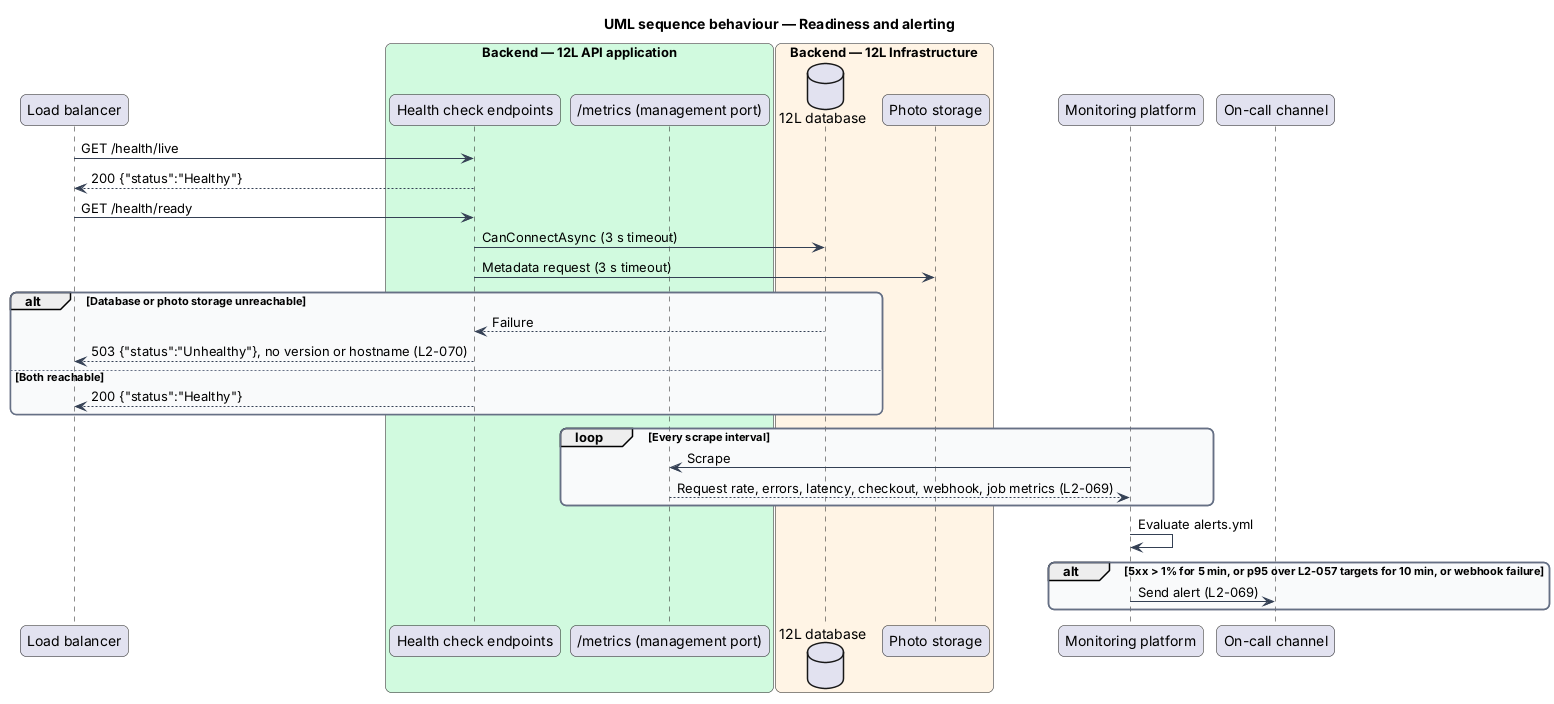

The diagram above was rendered by PlantUML. Its source (embedded in the PNG):
@startuml
title UML sequence behaviour — Readiness and alerting
skinparam backgroundColor #FFFFFF
skinparam shadowing false
skinparam roundcorner 12
skinparam defaultFontName Arial
skinparam ArrowColor #344054
skinparam rectangle {
  BorderColor #344054
  FontColor #101828
}
skinparam package {
  BorderColor #667085
  FontColor #101828
  BackgroundColor #F9FAFB
}
participant "Load balancer" as lb
box "Backend — 12L API application" #D1FADF
  participant "Health check endpoints" as health
  participant "/metrics (management port)" as metrics
end box
box "Backend — 12L Infrastructure" #FFF4E5
  database "12L database" as db
  participant "Photo storage" as photos
end box
participant "Monitoring platform" as mon
participant "On-call channel" as oncall
lb -> health : GET /health/live
health --> lb : 200 {"status":"Healthy"}
lb -> health : GET /health/ready
health -> db : CanConnectAsync (3 s timeout)
health -> photos : Metadata request (3 s timeout)
alt Database or photo storage unreachable
  db --> health : Failure
  health --> lb : 503 {"status":"Unhealthy"}, no version or hostname (L2-070)
else Both reachable
  health --> lb : 200 {"status":"Healthy"}
end
loop Every scrape interval
  mon -> metrics : Scrape
  metrics --> mon : Request rate, errors, latency, checkout, webhook, job metrics (L2-069)
end
mon -> mon : Evaluate alerts.yml
alt 5xx > 1% for 5 min, or p95 over L2-057 targets for 10 min, or webhook failure
  mon -> oncall : Send alert (L2-069)
end
@enduml